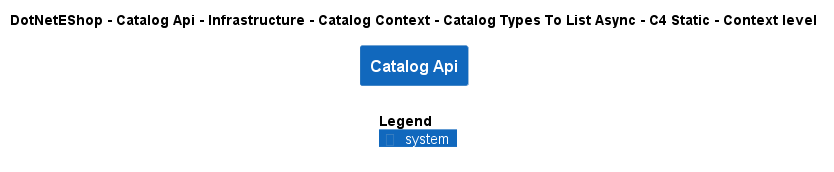

The diagram above was rendered by PlantUML. Its source (embedded in the PNG):
@startuml
!include ..\..\..\..\..\..\..\..\..\.c4s\C4_Context.puml

AddElementTag("c4interflow:lifecycle:new", $bgColor=green, $fontColor=#ffffff, $borderColor=green, $shadowing="False")
AddElementTag("c4interflow:lifecycle:changed", $bgColor=orange, $fontColor=#ffffff, $borderColor=orange, $shadowing="False")
AddElementTag("c4interflow:lifecycle:removed", $bgColor=red, $fontColor=#ffffff, $borderColor=red, $shadowing="False")

AddRelTag("c4interflow:lifecycle:new", $textColor=green, $lineColor=green)
AddRelTag("c4interflow:lifecycle:changed", $textColor=orange, $lineColor=orange)
AddRelTag("c4interflow:lifecycle:removed", $textColor=red, $lineColor=red)

SHOW_PERSON_PORTRAIT()
LAYOUT_TOP_DOWN()

skinparam linetype polyline

title DotNetEShop - Catalog Api - Infrastructure - Catalog Context - Catalog Types To List Async - C4 Static - Context level

System(DotNetEShop.SoftwareSystems.CatalogApi, "Catalog Api", "")



SHOW_LEGEND()
@enduml